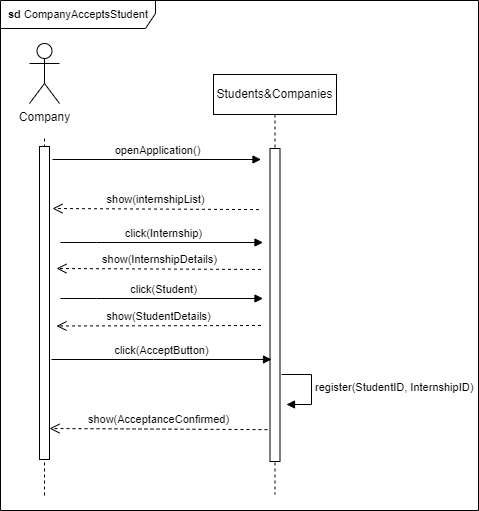

The diagram above was exported from draw.io. Its source (the exported page's mxGraphModel, read from the mxfile embedded in the PNG):
<mxGraphModel dx="2890" dy="1705" grid="0" gridSize="10" guides="1" tooltips="1" connect="1" arrows="1" fold="1" page="0" pageScale="1" pageWidth="827" pageHeight="1169" math="0" shadow="0">
  <root>
    <mxCell id="0" />
    <mxCell id="1" parent="0" />
    <mxCell id="JoXSV_Jzn1HJlQAFYspN-1" value="Students&amp;amp;Companies" style="shape=umlLifeline;perimeter=lifelinePerimeter;whiteSpace=wrap;html=1;container=0;dropTarget=0;collapsible=0;recursiveResize=0;outlineConnect=0;portConstraint=eastwest;newEdgeStyle={&quot;edgeStyle&quot;:&quot;elbowEdgeStyle&quot;,&quot;elbow&quot;:&quot;vertical&quot;,&quot;curved&quot;:0,&quot;rounded&quot;:0};" vertex="1" parent="1">
      <mxGeometry x="-174" y="-109" width="123" height="420" as="geometry" />
    </mxCell>
    <mxCell id="JoXSV_Jzn1HJlQAFYspN-2" value="" style="html=1;points=[];perimeter=orthogonalPerimeter;outlineConnect=0;targetShapes=umlLifeline;portConstraint=eastwest;newEdgeStyle={&quot;edgeStyle&quot;:&quot;elbowEdgeStyle&quot;,&quot;elbow&quot;:&quot;vertical&quot;,&quot;curved&quot;:0,&quot;rounded&quot;:0};" vertex="1" parent="JoXSV_Jzn1HJlQAFYspN-1">
      <mxGeometry x="56.5" y="74" width="10" height="313" as="geometry" />
    </mxCell>
    <mxCell id="JoXSV_Jzn1HJlQAFYspN-3" style="edgeStyle=orthogonalEdgeStyle;rounded=0;orthogonalLoop=1;jettySize=auto;html=1;dashed=1;endArrow=none;endFill=0;" edge="1" parent="1">
      <mxGeometry relative="1" as="geometry">
        <mxPoint x="-343" y="315" as="targetPoint" />
        <Array as="points">
          <mxPoint x="-343" y="283" />
        </Array>
        <mxPoint x="-343" y="-45" as="sourcePoint" />
      </mxGeometry>
    </mxCell>
    <mxCell id="JoXSV_Jzn1HJlQAFYspN-4" value="Company" style="shape=umlActor;verticalLabelPosition=bottom;verticalAlign=top;html=1;outlineConnect=0;" vertex="1" parent="1">
      <mxGeometry x="-358" y="-140" width="30" height="60" as="geometry" />
    </mxCell>
    <mxCell id="JoXSV_Jzn1HJlQAFYspN-8" value="&lt;b&gt;sd &lt;/b&gt;CompanyAcceptsStudent" style="shape=umlFrame;whiteSpace=wrap;html=1;pointerEvents=0;fontFamily=Helvetica;fontSize=11;fontColor=default;labelBackgroundColor=default;width=155;height=28;" vertex="1" parent="1">
      <mxGeometry x="-387" y="-183" width="478" height="510" as="geometry" />
    </mxCell>
    <mxCell id="JoXSV_Jzn1HJlQAFYspN-9" value="" style="html=1;points=[];perimeter=orthogonalPerimeter;outlineConnect=0;targetShapes=umlLifeline;portConstraint=eastwest;newEdgeStyle={&quot;edgeStyle&quot;:&quot;elbowEdgeStyle&quot;,&quot;elbow&quot;:&quot;vertical&quot;,&quot;curved&quot;:0,&quot;rounded&quot;:0};" vertex="1" parent="1">
      <mxGeometry x="-348" y="-37" width="10" height="313" as="geometry" />
    </mxCell>
    <mxCell id="JoXSV_Jzn1HJlQAFYspN-18" value="click(AcceptButton)" style="html=1;verticalAlign=bottom;endArrow=block;edgeStyle=elbowEdgeStyle;elbow=vertical;curved=0;rounded=0;" edge="1" parent="1">
      <mxGeometry relative="1" as="geometry">
        <mxPoint x="-336" y="176" as="sourcePoint" />
        <Array as="points">
          <mxPoint x="-234" y="176" />
        </Array>
        <mxPoint x="-116" y="176" as="targetPoint" />
      </mxGeometry>
    </mxCell>
    <mxCell id="JoXSV_Jzn1HJlQAFYspN-19" value="register(StudentID, InternshipID)" style="html=1;align=left;spacingLeft=2;endArrow=block;rounded=0;edgeStyle=orthogonalEdgeStyle;curved=0;rounded=0;strokeColor=default;verticalAlign=middle;fontFamily=Helvetica;fontSize=11;fontColor=default;labelBackgroundColor=default;" edge="1" parent="1">
      <mxGeometry relative="1" as="geometry">
        <mxPoint x="-106" y="191" as="sourcePoint" />
        <Array as="points">
          <mxPoint x="-76" y="221" />
        </Array>
        <mxPoint x="-101" y="221" as="targetPoint" />
      </mxGeometry>
    </mxCell>
    <mxCell id="JoXSV_Jzn1HJlQAFYspN-20" value="show(AcceptanceConfirmed)" style="html=1;verticalAlign=bottom;endArrow=open;dashed=1;endSize=8;edgeStyle=elbowEdgeStyle;elbow=vertical;curved=0;rounded=0;" edge="1" parent="1">
      <mxGeometry relative="1" as="geometry">
        <mxPoint x="-338" y="246.14" as="targetPoint" />
        <Array as="points" />
        <mxPoint x="-120" y="246.14" as="sourcePoint" />
      </mxGeometry>
    </mxCell>
    <mxCell id="hEfSJX1Rmu7EcH2WMyCA-4" value="openApplication()" style="html=1;verticalAlign=bottom;endArrow=block;edgeStyle=elbowEdgeStyle;elbow=vertical;curved=0;rounded=0;" edge="1" parent="1">
      <mxGeometry relative="1" as="geometry">
        <mxPoint x="-335" y="-24" as="sourcePoint" />
        <Array as="points">
          <mxPoint x="-266" y="-24" />
        </Array>
        <mxPoint x="-126.5" y="-24" as="targetPoint" />
      </mxGeometry>
    </mxCell>
    <mxCell id="hEfSJX1Rmu7EcH2WMyCA-5" value="show(internshipList)" style="html=1;verticalAlign=bottom;endArrow=open;dashed=1;endSize=8;edgeStyle=elbowEdgeStyle;elbow=vertical;curved=0;rounded=0;" edge="1" parent="1">
      <mxGeometry relative="1" as="geometry">
        <mxPoint x="-335" y="26" as="targetPoint" />
        <Array as="points" />
        <mxPoint x="-128.5" y="26.111111111111086" as="sourcePoint" />
      </mxGeometry>
    </mxCell>
    <mxCell id="hEfSJX1Rmu7EcH2WMyCA-6" value="click(Internship)" style="html=1;verticalAlign=bottom;endArrow=block;edgeStyle=elbowEdgeStyle;elbow=vertical;curved=0;rounded=0;" edge="1" parent="1">
      <mxGeometry relative="1" as="geometry">
        <mxPoint x="-327" y="59" as="sourcePoint" />
        <Array as="points">
          <mxPoint x="-291" y="59" />
        </Array>
        <mxPoint x="-124.5" y="59" as="targetPoint" />
      </mxGeometry>
    </mxCell>
    <mxCell id="hEfSJX1Rmu7EcH2WMyCA-7" value="show(InternshipDetails)" style="html=1;verticalAlign=bottom;endArrow=open;dashed=1;endSize=8;edgeStyle=elbowEdgeStyle;elbow=vertical;curved=0;rounded=0;" edge="1" parent="1">
      <mxGeometry relative="1" as="geometry">
        <mxPoint x="-331" y="86" as="targetPoint" />
        <Array as="points" />
        <mxPoint x="-126.5" y="86" as="sourcePoint" />
      </mxGeometry>
    </mxCell>
    <mxCell id="hEfSJX1Rmu7EcH2WMyCA-12" value="click(Student)" style="html=1;verticalAlign=bottom;endArrow=block;edgeStyle=elbowEdgeStyle;elbow=vertical;curved=0;rounded=0;" edge="1" parent="1">
      <mxGeometry relative="1" as="geometry">
        <mxPoint x="-327" y="115" as="sourcePoint" />
        <Array as="points">
          <mxPoint x="-291" y="115" />
        </Array>
        <mxPoint x="-124.5" y="115" as="targetPoint" />
      </mxGeometry>
    </mxCell>
    <mxCell id="hEfSJX1Rmu7EcH2WMyCA-13" value="show(StudentDetails)" style="html=1;verticalAlign=bottom;endArrow=open;dashed=1;endSize=8;edgeStyle=elbowEdgeStyle;elbow=vertical;curved=0;rounded=0;" edge="1" parent="1">
      <mxGeometry relative="1" as="geometry">
        <mxPoint x="-331" y="142" as="targetPoint" />
        <Array as="points" />
        <mxPoint x="-126.5" y="142" as="sourcePoint" />
      </mxGeometry>
    </mxCell>
  </root>
</mxGraphModel>